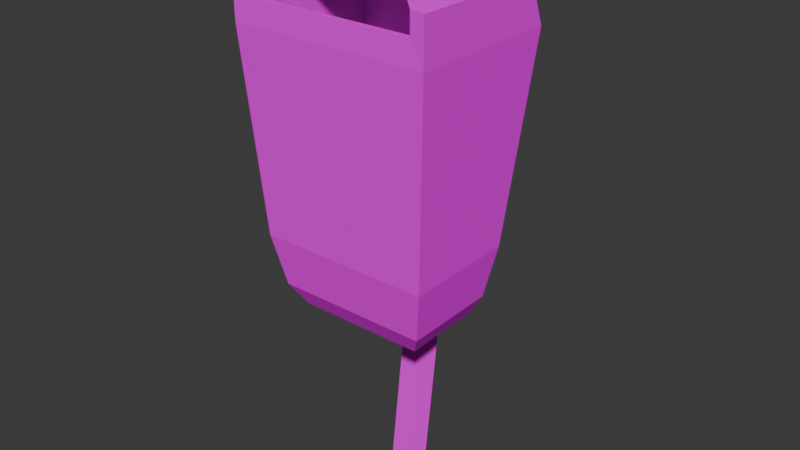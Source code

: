 # Source: TrashBin02.blend  (saved by Blender 4.2.66; exported with 4.5.12 LTS)
import bpy
from mathutils import Matrix  # noqa: F401  (used for matrix-valued properties, if any)

bpy.ops.wm.read_factory_settings(use_empty=True)
scene = bpy.context.scene
scene.name = 'Scene'

# ---- collections
col_collection = bpy.data.collections.new('Collection'); scene.collection.children.link(col_collection)

# ---- images (referenced by path relative to the original .blend; pixels are not part of the script)
import os
ASSET_DIR = os.environ.get("B2B_ASSET_DIR", "")  # directory of the original .blend (textures are referenced by path, not embedded)
HERE = os.path.dirname(os.path.abspath(__file__))  # packed textures are extracted next to this script under _unpacked/

def load_image(name, relpath, width, height, colorspace="sRGB"):
    """Load a texture the original file referenced (path relative to the .blend, or extracted next to this script)."""
    p = next((c for c in (os.path.join(HERE, relpath), os.path.join(ASSET_DIR, relpath)) if relpath and os.path.exists(c)), "")
    if p:
        img = bpy.data.images.load(p, check_existing=True)
        img.name = name
    else:  # same state as the original file: an image datablock whose file is absent (Cycles renders it pink)
        img = bpy.data.images.new(name, width, height)
        img.source = "FILE"
        img.filepath = "//" + (relpath or name)
    img.colorspace_settings.name = colorspace
    return img
img_trashbin02_jpg = load_image('TrashBin02.jpg', 'TrashBin02.jpg', 1024, 1024, 'sRGB')

# ---- materials (node trees are filled in below, after node groups)
mat_primary = bpy.data.materials.new('Primary')
mat_primary.alpha_threshold = 0.0
mat_primary.use_transparent_shadow = False
mat_primary.roughness = 0.5
mat_primary.line_color = (0.0, 0.0, 0.0, 1.0)

# ---- material node trees
mat_primary.use_nodes = True; mat_primary.node_tree.nodes.clear()
_N = mat_primary.node_tree.nodes; _L = mat_primary.node_tree.links
n0 = _N.new('ShaderNodeOutputMaterial'); n0.name = 'Material Output'; n0.location = (300, 300)
n1 = _N.new('ShaderNodeBsdfPrincipled'); n1.name = 'Principled BSDF'; n1.location = (10, 300)
n1.inputs[3].default_value = 1.45
n1.inputs[13].default_value = 0.05
n2 = _N.new('ShaderNodeTexImage'); n2.name = 'Image Texture'; n2.location = (-280, 280)
n2.image = img_trashbin02_jpg
n2.interpolation = 'Closest'
_L.new(n1.outputs[0], n0.inputs[0])
_L.new(n2.outputs[0], n1.inputs[0])
n0.is_active_output = True

# ---- world
world_world = bpy.data.worlds.new('World'); scene.world = world_world
world_world.use_nodes = True; world_world.node_tree.nodes.clear()
_N = world_world.node_tree.nodes; _L = world_world.node_tree.links
n0 = _N.new('ShaderNodeOutputWorld'); n0.name = 'World Output'; n0.location = (300, 300)
n1 = _N.new('ShaderNodeBackground'); n1.name = 'Background'; n1.location = (10, 300)
n1.inputs[0].default_value = (0.05088, 0.05088, 0.05088, 1.0)
_L.new(n1.outputs[0], n0.inputs[0])
n0.is_active_output = True
world_world.color = (0.05088, 0.05088, 0.05088)
world_world.sun_shadow_jitter_overblur = 0.0

# ---- meshes
me_cube_001 = bpy.data.meshes.new('Cube.001')
me_cube_001.from_pydata([(-0.3767, -0.3767, 0.9288), (-0.4321, -0.4321, 1.793), (-0.3767, 0.114, 0.9322), (-0.4321, 0.2355, 1.79), (0.3767, -0.3767, 0.9288), (0.4321, -0.4321, 1.793), (0.3767, 0.114, 0.9322), (0.4321, 0.2355, 1.79), (-0.3335, -0.3335, 0.7024), (-0.3335, 0.07777, 0.7075), (0.3335, -0.3335, 0.7024), (0.3335, 0.07777, 0.7075), (-0.2791, -0.2791, 0.6072), (-0.2791, 0.06153, 0.6119), (0.2791, -0.2791, 0.6072), (0.2791, 0.06153, 0.6119), (-0.1782, -0.1782, 0.5646), (-0.1782, 0.05162, 0.5704), (0.1782, -0.1782, 0.5646), (0.1782, 0.05162, 0.5704), (-0.4321, -0.4321, 1.983), (-0.4321, 0.1628, 1.978), (0.4321, -0.4321, 1.983), (0.4321, 0.1628, 1.978), (-0.3849, -0.4134, 2.065), (-0.3849, 0.06226, 2.06), (0.3849, -0.4134, 2.065), (0.3849, 0.06226, 2.06), (-0.1807, -0.3849, 2.174), (-0.1807, -0.2059, 2.167), (0.1807, -0.3849, 2.174), (0.1807, -0.2059, 2.167), (0.3732, -0.4296, 1.894), (-0.3732, -0.4296, 1.894), (0.3732, -0.4296, 1.988), (-0.3732, -0.4296, 1.988), (0.3325, -0.4158, 2.052), (-0.3325, -0.4158, 2.052), (0.1561, -0.3873, 2.138), (-0.1561, -0.3873, 2.138), (0.3742, -0.4045, 1.894), (-0.3742, -0.4045, 1.894), (0.3742, -0.4045, 1.962), (-0.3742, -0.4045, 1.962), (0.3333, -0.3844, 2.047), (-0.3333, -0.3844, 2.047), (-0.1565, -0.3559, 2.138), (0.3501, -0.3513, 0.9313), (-0.3501, -0.3513, 0.9313), (0.3501, 0.1061, 0.9375), (-0.3501, 0.1061, 0.9375), (0.3742, 0.2064, 1.792), (-0.3742, 0.2064, 1.792), (0.3742, 0.1266, 1.977), (-0.3742, 0.1266, 1.977), (0.3242, 0.02407, 2.059), (-0.3242, 0.02407, 2.059), (0.1565, -0.2289, 2.148), (-0.1565, -0.2289, 2.148), (0.1565, -0.3559, 2.138), (-7.69e-09, 0.1039, -0.2582), (-7.69e-09, 0.3732, 1.879), (0.07243, 0.05124, -0.2582), (0.07243, 0.3209, 1.885), (0.04477, -0.03391, -0.2582), (0.04477, 0.2363, 1.895), (-0.04477, -0.03391, -0.2582), (-0.04477, 0.2363, 1.895), (-0.07243, 0.05124, -0.2582), (-0.07243, 0.3209, 1.885)], [], [(0, 1, 3, 2), (2, 3, 7, 6), (6, 7, 5, 4), (4, 5, 1, 0), (4, 0, 8, 10), (5, 22, 34, 32), (8, 9, 13, 12), (2, 6, 11, 9), (0, 2, 9, 8), (6, 4, 10, 11), (14, 12, 16, 18), (10, 8, 12, 14), (9, 11, 15, 13), (11, 10, 14, 15), (17, 19, 18, 16), (13, 15, 19, 17), (15, 14, 18, 19), (12, 13, 17, 16), (22, 23, 27, 26), (7, 3, 21, 23), (5, 7, 23, 22), (3, 1, 20, 21), (25, 24, 28, 29), (21, 20, 24, 25), (1, 5, 32, 33), (23, 21, 25, 27), (31, 29, 28, 30), (30, 28, 39, 38), (27, 25, 29, 31), (26, 27, 31, 30), (33, 32, 40, 41), (32, 34, 42, 40), (37, 35, 43, 45), (22, 26, 36, 34), (26, 30, 38, 36), (28, 24, 37, 39), (20, 1, 33, 35), (24, 20, 35, 37), (41, 40, 47, 48), (36, 38, 59, 44), (38, 39, 46, 59), (34, 36, 44, 42), (35, 33, 41, 43), (39, 37, 45, 46), (50, 49, 51, 52), (52, 51, 53, 54), (54, 53, 55, 56), (56, 55, 57, 58), (58, 57, 59, 46), (58, 46, 45, 56), (43, 54, 56, 45), (41, 52, 54, 43), (48, 50, 52, 41), (48, 47, 49, 50), (40, 51, 49, 47), (42, 53, 51, 40), (44, 55, 53, 42), (55, 44, 59, 57), (60, 61, 63, 62), (62, 63, 65, 64), (64, 65, 67, 66), (63, 61, 69, 67, 65), (66, 67, 69, 68), (68, 69, 61, 60)])
_uv = me_cube_001.uv_layers.new(name='UVMap')
_uv.uv.foreach_set('vector', [0.3958, 0.4476, 0.375, 0.8095, 0.5833, 0.8095, 0.5625, 0.4476, 0.9444, 0.4286, 0.9757, 0.7048, 0.6875, 0.7048, 0.7153, 0.4286, 0.5625, 0.4476, 0.5833, 0.8095, 0.375, 0.8095, 0.3958, 0.4476, 0.2951, 0.4571, 0.3194, 0.8333, 0.01042, 0.8333, 0.03472, 0.4571, 0.2951, 0.4571, 0.03472, 0.4571, 0.04861, 0.3524, 0.2812, 0.3524, 0.7118, 0.8381, 0.7118, 0.9095, 0.7292, 0.9095, 0.7292, 0.8762, 0.4028, 0.3619, 0.559, 0.3619, 0.5556, 0.319, 0.4201, 0.3143, 0.9444, 0.4286, 0.7153, 0.4286, 0.7257, 0.3571, 0.9306, 0.3571, 0.3958, 0.4476, 0.5625, 0.4476, 0.559, 0.3619, 0.4028, 0.3619, 0.5625, 0.4476, 0.3958, 0.4476, 0.4028, 0.3619, 0.559, 0.3619, 0.2639, 0.3095, 0.0625, 0.3095, 0.09375, 0.2667, 0.2361, 0.2667, 0.2812, 0.3524, 0.04861, 0.3524, 0.0625, 0.3095, 0.2639, 0.3095, 0.9306, 0.3571, 0.7257, 0.3571, 0.7361, 0.3286, 0.9236, 0.3286, 0.559, 0.3619, 0.4028, 0.3619, 0.4201, 0.3143, 0.5556, 0.319, 0.7326, 0.4905, 0.7326, 0.3571, 0.7986, 0.3571, 0.7986, 0.4905, 0.9236, 0.3286, 0.7361, 0.3286, 0.7708, 0.3095, 0.8924, 0.3095, 0.5556, 0.319, 0.4201, 0.3143, 0.4618, 0.2762, 0.5451, 0.2762, 0.4201, 0.3143, 0.5556, 0.319, 0.5451, 0.2762, 0.4618, 0.2762, 0.3785, 0.8619, 0.5833, 0.8619, 0.5764, 0.9, 0.3924, 0.9, 0.6736, 0.7667, 0.9861, 0.7667, 0.9861, 0.8381, 0.6736, 0.8381, 0.375, 0.8095, 0.5833, 0.8095, 0.5833, 0.8619, 0.3785, 0.8619, 0.5833, 0.8095, 0.375, 0.8095, 0.3785, 0.8619, 0.5833, 0.8619, 0.5764, 0.9, 0.3924, 0.9, 0.3924, 0.9905, 0.4688, 0.9905, 0.5833, 0.8619, 0.3785, 0.8619, 0.3924, 0.9, 0.5764, 0.9, 0.01042, 0.8333, 0.3194, 0.8333, 0.2951, 0.8714, 0.03472, 0.8714, 0.6736, 0.8381, 0.9861, 0.8381, 0.9688, 0.881, 0.691, 0.881, 0.7083, 0.9333, 0.9514, 0.9333, 0.8819, 0.9952, 0.7778, 0.9952, 0.7812, 0.9857, 0.875, 0.9857, 0.8715, 0.9714, 0.7847, 0.9714, 0.691, 0.881, 0.9688, 0.881, 0.8854, 0.9333, 0.7743, 0.9333, 0.3924, 0.9, 0.5764, 0.9, 0.4688, 0.9905, 0.3924, 0.9905, 0.2951, 0.7048, 0.03125, 0.7048, 0.03125, 0.6952, 0.2951, 0.6952, 0.07639, 0.3095, 0.07986, 0.3524, 0.07292, 0.3429, 0.06944, 0.3143, 0.07639, 0.7, 0.07986, 0.7333, 0.07292, 0.7429, 0.06597, 0.7, 0.7118, 0.9095, 0.7257, 0.9381, 0.7396, 0.9333, 0.7292, 0.9095, 0.7257, 0.9381, 0.7812, 0.9857, 0.7847, 0.9714, 0.7396, 0.9333, 0.875, 0.9857, 0.934, 0.9429, 0.9201, 0.9381, 0.8715, 0.9714, 0.9444, 0.9143, 0.9479, 0.8429, 0.9306, 0.881, 0.9306, 0.9143, 0.934, 0.9429, 0.9444, 0.9143, 0.9306, 0.9143, 0.9201, 0.9381, 0.2708, 0.5905, 0.05208, 0.5905, 0.04514, 0.4143, 0.2778, 0.4143, 0.07639, 0.3857, 0.06944, 0.4714, 0.05903, 0.4714, 0.06597, 0.3857, 0.06944, 0.4714, 0.06944, 0.6143, 0.05903, 0.6143, 0.05903, 0.4714, 0.07986, 0.3524, 0.07639, 0.3857, 0.06597, 0.3857, 0.07292, 0.3429, 0.07986, 0.7333, 0.07639, 0.7762, 0.06944, 0.7714, 0.07292, 0.7429, 0.06944, 0.6143, 0.07639, 0.7, 0.06597, 0.7, 0.05903, 0.6143, 0.2708, 0.5905, 0.05208, 0.5905, 0.04514, 0.4143, 0.2778, 0.4143, 0.2778, 0.4143, 0.04514, 0.4143, 0.04514, 0.3714, 0.2778, 0.3714, 0.2778, 0.3714, 0.04514, 0.3714, 0.06597, 0.3429, 0.2639, 0.3429, 0.2639, 0.3429, 0.06597, 0.3429, 0.1146, 0.2905, 0.2083, 0.2905, 0.2569, 0.3524, 0.2569, 0.5762, 0.1875, 0.5762, 0.1875, 0.3524, 0.5104, 0.281, 0.5417, 0.281, 0.5521, 0.3381, 0.441, 0.3429, 0.559, 0.3667, 0.4132, 0.3714, 0.441, 0.3429, 0.5521, 0.3381, 0.5625, 0.3905, 0.3958, 0.4286, 0.4132, 0.3714, 0.559, 0.3667, 0.5625, 0.6762, 0.434, 0.681, 0.3958, 0.4286, 0.5625, 0.3905, 0.2049, 0.8095, 0.1111, 0.8143, 0.1111, 0.7333, 0.2049, 0.7333, 0.5625, 0.3857, 0.3958, 0.4286, 0.434, 0.681, 0.5625, 0.6762, 0.559, 0.3667, 0.4132, 0.3714, 0.3958, 0.4286, 0.5625, 0.3857, 0.5521, 0.3381, 0.441, 0.3429, 0.4132, 0.3714, 0.559, 0.3667, 0.441, 0.3429, 0.5521, 0.3381, 0.5417, 0.281, 0.5104, 0.281, 0.8403, 0.01429, 0.8681, 0.7667, 0.7951, 0.7667, 0.8125, 0.01429, 0.8125, 0.01429, 0.7951, 0.7667, 0.8681, 0.7667, 0.8403, 0.01429, 0.8403, 0.01429, 0.8681, 0.7667, 0.7951, 0.7667, 0.8125, 0.01429, 0.8611, 0.6048, 0.8403, 0.6381, 0.8021, 0.6333, 0.8021, 0.5762, 0.8403, 0.5714, 0.8403, 0.01429, 0.8681, 0.7667, 0.7951, 0.7667, 0.8125, 0.01429, 0.8125, 0.01429, 0.7951, 0.7667, 0.8681, 0.7667, 0.8403, 0.01429])
me_cube_001.materials.append(mat_primary)
me_cube_001.update()

# ---- objects
ob_trashbin02 = bpy.data.objects.new('TrashBin02', me_cube_001)

# ---- transforms, parenting, visibility, modifiers, constraints
ob_trashbin02.location = (0.0, 0.0, 0.0)

# ---- collection membership
col_collection.objects.link(ob_trashbin02)

# ---- scene / render settings (as saved in the file)
scene.frame_start = 1; scene.frame_end = 250; scene.frame_set(1)
scene.render.engine = 'BLENDER_EEVEE_NEXT'
bpy.context.view_layer.update()

# ---- added for rendering (the .blend has no active camera and no usable light): camera, sun
cam_auto = bpy.data.cameras.new('AutoCamera')
cam_auto.lens = 50.0
cam_auto.sensor_width = 36.0
cam_auto.clip_end = 1000.0
ob_auto_camera = bpy.data.objects.new('AutoCamera', cam_auto)
scene.collection.objects.link(ob_auto_camera)
ob_auto_camera.location = (2.50139, -3.0311, 2.95881)
ob_auto_camera.rotation_euler = (1.09748, -7.21219e-08, 0.694738)
scene.camera = ob_auto_camera
light_auto_sun = bpy.data.lights.new('AutoSun', 'SUN')
light_auto_sun.energy = 3.0
light_auto_sun.angle = 0.0523599
ob_auto_sun = bpy.data.objects.new('AutoSun', light_auto_sun)
scene.collection.objects.link(ob_auto_sun)
ob_auto_sun.rotation_euler = (0.872665, 0.174533, 0.523599)
bpy.context.view_layer.update()
